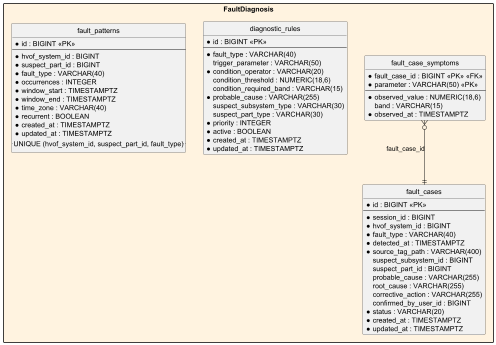

The diagram above was rendered by PlantUML. Its source (embedded in the PNG):
@startuml Reliant_FaultDiagnosis_Database
skinparam linetype ortho
skinparam packageStyle rectangle
hide circle
hide empty members

package "FaultDiagnosis" #FFF3E0 {
entity "fault_cases" as fault_cases {
  * id : BIGINT <<PK>>
  --
  * session_id : BIGINT 
  * hvof_system_id : BIGINT 
  * fault_type : VARCHAR(40) 
  * detected_at : TIMESTAMPTZ 
  * source_tag_path : VARCHAR(400) 
  suspect_subsystem_id : BIGINT 
  suspect_part_id : BIGINT 
  probable_cause : VARCHAR(255) 
  root_cause : VARCHAR(255) 
  corrective_action : VARCHAR(255) 
  confirmed_by_user_id : BIGINT 
  * status : VARCHAR(20) 
  * created_at : TIMESTAMPTZ 
  * updated_at : TIMESTAMPTZ 
}
entity "fault_case_symptoms" as fault_case_symptoms {
  * fault_case_id : BIGINT <<PK>> <<FK>>
  * parameter : VARCHAR(50) <<PK>>
  --
  * observed_value : NUMERIC(18,6) 
  band : VARCHAR(15) 
  * observed_at : TIMESTAMPTZ 
}
entity "diagnostic_rules" as diagnostic_rules {
  * id : BIGINT <<PK>>
  --
  * fault_type : VARCHAR(40) 
  trigger_parameter : VARCHAR(50) 
  * condition_operator : VARCHAR(20) 
  condition_threshold : NUMERIC(18,6) 
  condition_required_band : VARCHAR(15) 
  * probable_cause : VARCHAR(255) 
  suspect_subsystem_type : VARCHAR(30) 
  suspect_part_type : VARCHAR(30) 
  * priority : INTEGER 
  * active : BOOLEAN 
  * created_at : TIMESTAMPTZ 
  * updated_at : TIMESTAMPTZ 
}
entity "fault_patterns" as fault_patterns {
  * id : BIGINT <<PK>>
  --
  * hvof_system_id : BIGINT 
  * suspect_part_id : BIGINT 
  * fault_type : VARCHAR(40) 
  * occurrences : INTEGER 
  * window_start : TIMESTAMPTZ 
  * window_end : TIMESTAMPTZ 
  * time_zone : VARCHAR(40) 
  * recurrent : BOOLEAN 
  * created_at : TIMESTAMPTZ 
  * updated_at : TIMESTAMPTZ 
  .. UNIQUE (hvof_system_id, suspect_part_id, fault_type) ..
}
fault_case_symptoms }o--|| fault_cases : fault_case_id
}

@enduml